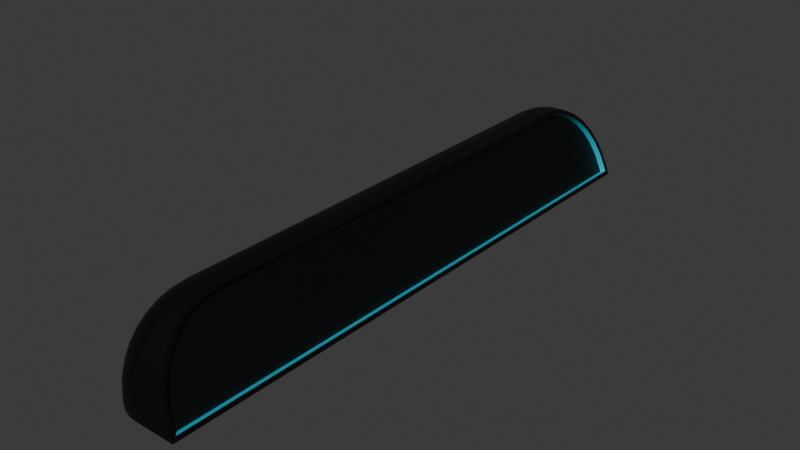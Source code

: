 # Source: time-stand.blend  (saved by Blender 4.5.90; exported with 4.5.12 LTS)
import bpy
from mathutils import Matrix  # noqa: F401  (used for matrix-valued properties, if any)

bpy.ops.wm.read_factory_settings(use_empty=True)
scene = bpy.context.scene
scene.name = 'Scene'

# ---- collections
col_collection = bpy.data.collections.new('Collection'); scene.collection.children.link(col_collection)

# ---- materials (node trees are filled in below, after node groups)
mat_backing = bpy.data.materials.new('backing')
mat_backing.alpha_threshold = 0.0
mat_backing.roughness = 0.5
mat_backing.line_color = (0.0, 0.0, 0.0, 1.0)
mat_edge_light = bpy.data.materials.new('edge-light')

# ---- node groups
ng_smooth_by_angle = bpy.data.node_groups.new('Smooth by Angle', 'GeometryNodeTree')
_s = ng_smooth_by_angle.interface.new_socket(name='Mesh', in_out='OUTPUT', socket_type='NodeSocketGeometry')
_s = ng_smooth_by_angle.interface.new_socket(name='Mesh', in_out='INPUT', socket_type='NodeSocketGeometry')
_s = ng_smooth_by_angle.interface.new_socket(name='Angle', in_out='INPUT', socket_type='NodeSocketFloat')
_s.subtype = 'ANGLE'
_s.default_value = 0.5236
_s.min_value = 0.0
_s.max_value = 3.142
_s.description = 'Maximum face angle for smooth edges'
_s = ng_smooth_by_angle.interface.new_socket(name='Ignore Sharpness', in_out='INPUT', socket_type='NodeSocketBool')
_s.force_non_field = True
ng_smooth_by_angle.description = 'Set the sharpness of mesh edges based on the angle between the neighboring faces'
ng_smooth_by_angle.is_modifier = True
_N = ng_smooth_by_angle.nodes; _L = ng_smooth_by_angle.links
n0 = _N.new('GeometryNodeSetShadeSmooth'); n0.name = 'Set Shade Smooth'; n0.location = (120, -80)
n0.domain = 'EDGE'
n1 = _N.new('GeometryNodeSetShadeSmooth'); n1.name = 'Set Shade Smooth.001'; n1.location = (300, -80)
n2 = _N.new('NodeGroupOutput'); n2.name = 'Group Output'; n2.location = (480, -80)
n3 = _N.new('GeometryNodeInputMeshEdgeAngle'); n3.name = 'Edge Angle'; n3.location = (-440, -240)
n4 = _N.new('NodeGroupInput'); n4.name = 'Group Input'; n4.location = (-80, -80)
n5 = _N.new('GeometryNodeInputEdgeSmooth'); n5.name = 'Is Edge Smooth'; n5.location = (-260, -120)
n6 = _N.new('GeometryNodeInputShadeSmooth'); n6.name = 'Is Shade Smooth'; n6.location = (-440, -397)
n7 = _N.new('FunctionNodeCompare'); n7.name = 'Compare'; n7.location = (-260, -260)
n7.operation = 'LESS_EQUAL'
n7.inputs[6].default_value = (0.0, 0.0, 0.0, 0.0)
n7.inputs[7].default_value = (0.0, 0.0, 0.0, 0.0)
n8 = _N.new('FunctionNodeBooleanMath'); n8.name = 'Boolean Math.001'; n8.location = (-80, -260)
n9 = _N.new('NodeGroupInput'); n9.name = 'Group Input.001'; n9.location = (-440, -329)
n10 = _N.new('NodeGroupInput'); n10.name = 'Group Input.002'; n10.location = (-259, -189)
n11 = _N.new('FunctionNodeBooleanMath'); n11.name = 'Boolean Math'; n11.location = (-80, -149)
n11.operation = 'OR'
n12 = _N.new('FunctionNodeBooleanMath'); n12.name = 'Boolean Math.002'; n12.location = (-260, -380)
n12.operation = 'OR'
n13 = _N.new('NodeGroupInput'); n13.name = 'Group Input.003'; n13.location = (-440, -460)
_L.new(n3.outputs[0], n7.inputs[0])
_L.new(n1.outputs[0], n2.inputs[0])
_L.new(n9.outputs[1], n7.inputs[1])
_L.new(n7.outputs[0], n8.inputs[0])
_L.new(n4.outputs[0], n0.inputs[0])
_L.new(n0.outputs[0], n1.inputs[0])
_L.new(n8.outputs[0], n0.inputs[2])
_L.new(n10.outputs[2], n11.inputs[1])
_L.new(n5.outputs[0], n11.inputs[0])
_L.new(n11.outputs[0], n0.inputs[1])
_L.new(n13.outputs[2], n12.inputs[1])
_L.new(n6.outputs[0], n12.inputs[0])
_L.new(n12.outputs[0], n8.inputs[1])
n2.is_active_output = True

# ---- material node trees
mat_backing.use_nodes = True; mat_backing.node_tree.nodes.clear()
_N = mat_backing.node_tree.nodes; _L = mat_backing.node_tree.links
n0 = _N.new('ShaderNodeOutputMaterial'); n0.name = 'Material Output'; n0.location = (200, 100)
n1 = _N.new('ShaderNodeBsdfPrincipled'); n1.name = 'Principled BSDF'; n1.location = (-200, 100)
n1.inputs[0].default_value = (0.0, 0.0, 0.0, 1.0)
n1.inputs[3].default_value = 1.45
_L.new(n1.outputs[0], n0.inputs[0])
n0.is_active_output = True
mat_edge_light.use_nodes = True; mat_edge_light.node_tree.nodes.clear()
_N = mat_edge_light.node_tree.nodes; _L = mat_edge_light.node_tree.links
n0 = _N.new('ShaderNodeBsdfPrincipled'); n0.name = 'Principled BSDF'; n0.location = (-200, 100)
n0.inputs[0].default_value = (0.0, 0.604, 0.8002, 1.0)
n1 = _N.new('ShaderNodeOutputMaterial'); n1.name = 'Material Output'; n1.location = (200, 100)
_L.new(n0.outputs[0], n1.inputs[0])
n1.is_active_output = True

# ---- world
world_world = bpy.data.worlds.new('World'); scene.world = world_world
world_world.use_nodes = True; world_world.node_tree.nodes.clear()
_N = world_world.node_tree.nodes; _L = world_world.node_tree.links
n0 = _N.new('ShaderNodeOutputWorld'); n0.name = 'World Output'; n0.location = (200, 100)
n1 = _N.new('ShaderNodeBackground'); n1.name = 'Background'; n1.location = (-200, 100)
n1.inputs[0].default_value = (0.05088, 0.05088, 0.05088, 1.0)
_L.new(n1.outputs[0], n0.inputs[0])
n0.is_active_output = True
world_world.color = (0.05088, 0.05088, 0.05088)
world_world.sun_shadow_jitter_overblur = 0.0

# ---- meshes
me_plane = bpy.data.meshes.new('Plane')
me_plane.from_pydata([(-0.4191, -2.339, 0.0), (0.4031, -2.294, 0.0415), (0.4031, 2.993, 0.0415), (0.1038, -2.294, 0.8189), (0.3875, 2.993, 0.08211), (0.1038, 2.259, 0.8189), (0.3313, 2.978, 0.2279), (0.2781, 2.937, 0.3661), (0.2291, 2.869, 0.4933), (0.1863, 2.777, 0.6045), (0.1512, 2.666, 0.6956), (0.1252, 2.54, 0.7631), (0.1092, 2.403, 0.8047), (0.4191, -2.339, 0.0), (0.4191, 3.037, 0.0), (0.08778, -2.339, 0.8604), (0.3284, 3.022, 0.2355), (0.3867, 3.037, 0.08402), (0.2723, 2.978, 0.3811), (0.2206, 2.906, 0.5153), (0.1753, 2.81, 0.633), (0.1382, 2.692, 0.7295), (0.1105, 2.558, 0.8013), (0.09352, 2.412, 0.8455), (0.08778, 2.261, 0.8604), (0.3428, -2.294, 0.01827), (0.3428, 2.993, 0.01827), (0.04344, -2.294, 0.7957), (0.271, 2.978, 0.2046), (0.3272, 2.993, 0.05889), (0.2178, 2.937, 0.3428), (0.1688, 2.869, 0.47), (0.126, 2.777, 0.5813), (0.09091, 2.666, 0.6724), (0.06491, 2.54, 0.7399), (0.04892, 2.403, 0.7814), (0.04344, 2.259, 0.7957), (-0.4191, 2.618, 0.0), (-0.0001501, 3.037, 0.0), (-0.411, 2.7, 0.0), (-0.3872, 2.779, 0.0), (-0.3485, 2.851, 0.0), (-0.2964, 2.915, 0.0), (-0.2329, 2.967, 0.0), (-0.1605, 3.005, 0.0), (-0.08188, 3.029, 0.0), (-0.0001501, -2.339, 0.8604), (-0.4191, -2.339, 0.4414), (-0.08188, -2.339, 0.8523), (-0.1605, -2.339, 0.8285), (-0.2329, -2.339, 0.7898), (-0.2964, -2.339, 0.7377), (-0.3485, -2.339, 0.6742), (-0.3872, -2.339, 0.6018), (-0.411, -2.339, 0.5232), (-0.4191, 2.24, 0.4414), (-0.0001501, 2.261, 0.8604), (-0.411, 2.244, 0.5232), (-0.3872, 2.248, 0.6018), (-0.3485, 2.252, 0.6742), (-0.2964, 2.255, 0.7377), (-0.2329, 2.257, 0.7898), (-0.1605, 2.259, 0.8285), (-0.08188, 2.26, 0.8523), (-0.4191, 2.618, 0.06343), (-0.0001501, 3.037, 0.08402), (-0.411, 2.7, 0.06745), (-0.3872, 2.779, 0.07131), (-0.3485, 2.851, 0.07487), (-0.2964, 2.915, 0.07799), (-0.2329, 2.967, 0.08055), (-0.1605, 3.005, 0.08245), (-0.08188, 3.029, 0.08362), (-0.4191, 2.33, 0.4326), (-0.0001501, 2.412, 0.8455), (-0.411, 2.346, 0.5131), (-0.3872, 2.362, 0.5906), (-0.3485, 2.376, 0.662), (-0.2964, 2.388, 0.7245), (-0.2329, 2.399, 0.7759), (-0.1605, 2.406, 0.814), (-0.08188, 2.411, 0.8375), (-0.4191, 2.397, 0.4124), (-0.0001501, 2.558, 0.8013), (-0.411, 2.428, 0.4882), (-0.3872, 2.459, 0.5612), (-0.3485, 2.486, 0.6284), (-0.2964, 2.511, 0.6874), (-0.2329, 2.531, 0.7357), (-0.1605, 2.546, 0.7717), (-0.08188, 2.555, 0.7938), (-0.4191, 2.458, 0.3795), (-0.0001501, 2.692, 0.7295), (-0.411, 2.504, 0.4478), (-0.3872, 2.548, 0.5135), (-0.3485, 2.588, 0.574), (-0.2964, 2.624, 0.627), (-0.2329, 2.653, 0.6706), (-0.1605, 2.674, 0.7029), (-0.08188, 2.688, 0.7228), (-0.4191, 2.512, 0.3353), (-0.0001501, 2.81, 0.633), (-0.411, 2.57, 0.3934), (-0.3872, 2.626, 0.4492), (-0.3485, 2.678, 0.5007), (-0.2964, 2.723, 0.5458), (-0.2329, 2.76, 0.5828), (-0.1605, 2.787, 0.6103), (-0.08188, 2.804, 0.6273), (-0.4191, 2.556, 0.2815), (-0.0001501, 2.906, 0.5153), (-0.411, 2.625, 0.3271), (-0.3872, 2.69, 0.371), (-0.3485, 2.751, 0.4114), (-0.2964, 2.804, 0.4468), (-0.2329, 2.847, 0.4759), (-0.1605, 2.88, 0.4975), (-0.08188, 2.9, 0.5108), (-0.4191, 2.589, 0.22), (-0.0001501, 2.978, 0.3811), (-0.411, 2.665, 0.2514), (-0.3872, 2.738, 0.2817), (-0.3485, 2.805, 0.3095), (-0.2964, 2.864, 0.3339), (-0.2329, 2.913, 0.354), (-0.1605, 2.949, 0.3689), (-0.08188, 2.971, 0.378), (-0.4191, 2.609, 0.1534), (-0.0001501, 3.022, 0.2355), (-0.411, 2.69, 0.1694), (-0.3872, 2.767, 0.1848), (-0.3485, 2.839, 0.199), (-0.2964, 2.901, 0.2114), (-0.2329, 2.953, 0.2216), (-0.1605, 2.991, 0.2292), (-0.08188, 3.014, 0.2339)], [], [(2, 4, 29, 26), (2, 1, 13, 14), (1, 3, 15, 13), (6, 4, 17, 16), (7, 6, 16, 18), (8, 7, 18, 19), (9, 8, 19, 20), (10, 9, 20, 21), (11, 10, 21, 22), (12, 11, 22, 23), (5, 12, 23, 24), (3, 5, 24, 15), (4, 2, 14, 17), (29, 28, 30, 31, 32, 33, 34, 35, 36, 27, 25, 26), (3, 1, 25, 27), (11, 12, 35, 34), (8, 9, 32, 31), (4, 6, 28, 29), (12, 5, 36, 35), (9, 10, 33, 32), (6, 7, 30, 28), (5, 3, 27, 36), (1, 2, 26, 25), (10, 11, 34, 33), (7, 8, 31, 30), (64, 127, 129, 66), (66, 129, 130, 67), (67, 130, 131, 68), (68, 131, 132, 69), (69, 132, 133, 70), (70, 133, 134, 71), (71, 134, 135, 72), (72, 135, 128, 65), (127, 118, 120, 129), (129, 120, 121, 130), (130, 121, 122, 131), (131, 122, 123, 132), (132, 123, 124, 133), (133, 124, 125, 134), (134, 125, 126, 135), (135, 126, 119, 128), (118, 109, 111, 120), (120, 111, 112, 121), (121, 112, 113, 122), (122, 113, 114, 123), (123, 114, 115, 124), (124, 115, 116, 125), (125, 116, 117, 126), (126, 117, 110, 119), (109, 100, 102, 111), (111, 102, 103, 112), (112, 103, 104, 113), (113, 104, 105, 114), (114, 105, 106, 115), (115, 106, 107, 116), (116, 107, 108, 117), (117, 108, 101, 110), (100, 91, 93, 102), (102, 93, 94, 103), (103, 94, 95, 104), (104, 95, 96, 105), (105, 96, 97, 106), (106, 97, 98, 107), (107, 98, 99, 108), (108, 99, 92, 101), (91, 82, 84, 93), (93, 84, 85, 94), (94, 85, 86, 95), (95, 86, 87, 96), (96, 87, 88, 97), (97, 88, 89, 98), (98, 89, 90, 99), (99, 90, 83, 92), (82, 73, 75, 84), (84, 75, 76, 85), (85, 76, 77, 86), (86, 77, 78, 87), (87, 78, 79, 88), (88, 79, 80, 89), (89, 80, 81, 90), (90, 81, 74, 83), (73, 55, 57, 75), (75, 57, 58, 76), (76, 58, 59, 77), (77, 59, 60, 78), (78, 60, 61, 79), (79, 61, 62, 80), (80, 62, 63, 81), (81, 63, 56, 74), (65, 38, 45, 72), (72, 45, 44, 71), (71, 44, 43, 70), (70, 43, 42, 69), (69, 42, 41, 68), (68, 41, 40, 67), (67, 40, 39, 66), (66, 39, 37, 64), (46, 56, 63, 48), (48, 63, 62, 49), (49, 62, 61, 50), (50, 61, 60, 51), (51, 60, 59, 52), (52, 59, 58, 53), (53, 58, 57, 54), (54, 57, 55, 47), (37, 0, 47, 55, 73, 82, 91, 100, 109, 118, 127, 64), (0, 37, 39, 40, 41, 42, 43, 44, 45, 38, 14, 13), (14, 38, 65, 17), (46, 15, 24, 56), (0, 13, 15, 46, 48, 49, 50, 51, 52, 53, 54, 47), (23, 74, 56, 24), (17, 65, 128, 16), (22, 83, 74, 23), (21, 92, 83, 22), (20, 101, 92, 21), (19, 110, 101, 20), (18, 119, 110, 19), (16, 128, 119, 18)])
me_plane.polygons.foreach_set('use_smooth', [True] * 118)
me_plane.polygons.foreach_set('material_index', [1, 0, 0, 0, 0, 0, 0, 0, 0, 0, 0, 0, 0, 0, 1, 1, 1, 1, 1, 1, 1, 1, 1, 1, 1, 0, 0, 0, 0, 0, 0, 0, 0, 0, 0, 0, 0, 0, 0, 0, 0, 0, 0, 0, 0, 0, 0, 0, 0, 0, 0, 0, 0, 0, 0, 0, 0, 0, 0, 0, 0, 0, 0, 0, 0, 0, 0, 0, 0, 0, 0, 0, 0, 0, 0, 0, 0, 0, 0, 0, 0, 0, 0, 0, 0, 0, 0, 0, 0, 0, 0, 0, 0, 0, 0, 0, 0, 0, 0, 0, 0, 0, 0, 0, 0, 0, 0, 0, 0, 0, 0, 0, 0, 0, 0, 0, 0, 0])
_uv = me_plane.uv_layers.new(name='UVMap')
_uv.uv.foreach_set('vector', [1.0, 0.9917, 1.0, 0.9918, 1.0, 0.9918, 1.0, 0.9917, 1.0, 0.9917, 1.0, 0.008272, 1.0, 0.0, 1.0, 1.0, 1.0, 0.008272, 1.0, 0.008272, 1.0, 0.0, 1.0, 0.0, 1.0, 0.9892, 1.0, 0.9918, 1.0, 1.0, 1.0, 0.9974, 1.0, 0.9817, 1.0, 0.9892, 1.0, 0.9974, 1.0, 0.9895, 1.0, 0.9695, 1.0, 0.9817, 1.0, 0.9895, 1.0, 0.9766, 1.0, 0.9528, 1.0, 0.9695, 1.0, 0.9766, 1.0, 0.9592, 1.003, 0.9312, 1.0, 0.9528, 1.0, 0.9592, 1.003, 0.9358, 1.001, 0.9075, 1.003, 0.9312, 1.003, 0.9358, 1.001, 0.9109, 1.0, 0.882, 1.001, 0.9075, 1.001, 0.9109, 1.0, 0.8838, 1.0, 0.8552, 1.0, 0.882, 1.0, 0.8838, 1.0, 0.8556, 1.0, 0.008272, 1.0, 0.8552, 1.0, 0.8556, 1.0, 0.0, 1.0, 0.9918, 1.0, 0.9917, 1.0, 1.0, 1.0, 1.0, 1.0, 0.9918, 1.0, 0.9892, 1.0, 0.9817, 1.0, 0.9695, 1.0, 0.9528, 1.003, 0.9312, 1.001, 0.9075, 1.0, 0.882, 1.0, 0.8552, 1.0, 0.008272, 1.0, 0.008272, 1.0, 0.9917, 1.0, 0.008272, 1.0, 0.008272, 1.0, 0.008272, 1.0, 0.008272, 1.001, 0.9075, 1.0, 0.882, 1.0, 0.882, 1.001, 0.9075, 1.0, 0.9695, 1.0, 0.9528, 1.0, 0.9528, 1.0, 0.9695, 1.0, 0.9918, 1.0, 0.9892, 1.0, 0.9892, 1.0, 0.9918, 1.0, 0.882, 1.0, 0.8552, 1.0, 0.8552, 1.0, 0.882, 1.0, 0.9528, 1.003, 0.9312, 1.003, 0.9312, 1.0, 0.9528, 1.0, 0.9892, 1.0, 0.9817, 1.0, 0.9817, 1.0, 0.9892, 1.0, 0.8552, 1.0, 0.008272, 1.0, 0.008272, 1.0, 0.8552, 1.0, 0.008272, 1.0, 0.9917, 1.0, 0.9917, 1.0, 0.008272, 1.003, 0.9312, 1.001, 0.9075, 1.001, 0.9075, 1.003, 0.9312, 1.0, 0.9817, 1.0, 0.9695, 1.0, 0.9695, 1.0, 0.9817, 0.0, 0.9221, 0.0, 0.9205, 0.0, 0.9356, 0.0, 0.9373, 0.0, 0.9373, 0.0, 0.9356, 0.0, 0.95, 0.0, 0.9519, 0.0, 0.9519, 0.0, 0.95, 0.0, 0.9633, 0.0, 0.9654, 0.0, 0.9654, 0.0, 0.9633, 0.0, 0.9972, 0.0, 0.9999, 0.0, 0.9999, 0.0, 0.9972, 0.2491, 0.9972, 0.2312, 1.0, 0.2312, 1.0, 0.2491, 0.9972, 0.346, 0.9973, 0.321, 1.0, 0.321, 1.0, 0.346, 0.9973, 0.4511, 0.9973, 0.4185, 1.0, 0.4185, 1.0, 0.4511, 0.9973, 0.5605, 0.9974, 0.5199, 1.0, 0.0, 0.9205, 0.0, 0.9168, 0.0, 0.931, 0.0, 0.9356, 0.0, 0.9356, 0.0, 0.931, 0.0, 0.9446, 0.0, 0.95, 0.0, 0.95, 0.0, 0.9446, 0.0, 0.9572, 0.0, 0.9633, 0.0, 0.9633, 0.0, 0.9572, 0.0, 0.9893, 0.0, 0.9972, 0.0, 0.9972, 0.0, 0.9893, 0.2693, 0.9894, 0.2491, 0.9972, 0.2491, 0.9972, 0.2693, 0.9894, 0.3741, 0.9894, 0.346, 0.9973, 0.346, 0.9973, 0.3741, 0.9894, 0.4877, 0.9895, 0.4511, 0.9973, 0.4511, 0.9973, 0.4877, 0.9895, 0.6059, 0.9895, 0.5605, 0.9974, 0.0, 0.9168, 0.0, 0.9108, 0.0, 0.9236, 0.0, 0.931, 0.0, 0.931, 0.0, 0.9236, 0.0, 0.9359, 0.0, 0.9446, 0.0, 0.9446, 0.0, 0.9359, 0.0, 0.9473, 0.0, 0.9572, 0.0, 0.9572, 0.0, 0.9473, 0.0, 0.9765, 0.0, 0.9893, 0.0, 0.9893, 0.0, 0.9765, 0.291, 0.9766, 0.2693, 0.9894, 0.2693, 0.9894, 0.291, 0.9766, 0.4043, 0.9766, 0.3741, 0.9894, 0.3741, 0.9894, 0.4043, 0.9766, 0.5271, 0.9766, 0.4877, 0.9895, 0.4877, 0.9895, 0.5271, 0.9766, 0.6549, 0.9766, 0.6059, 0.9895, 0.0, 0.9108, 0.0, 0.9026, 0.0, 0.9134, 0.0, 0.9236, 0.0, 0.9236, 0.0, 0.9134, 0.0, 0.9239, 0.0, 0.9359, 0.0, 0.9359, 0.0, 0.9239, 0.0, 0.9337, 0.0, 0.9473, 0.0, 0.9473, 0.0, 0.9337, 0.0, 0.9591, 0.0, 0.9765, 0.0, 0.9765, 0.0, 0.9591, 0.3132, 0.9592, 0.291, 0.9766, 0.291, 0.9766, 0.3132, 0.9592, 0.4351, 0.9592, 0.4043, 0.9766, 0.4043, 0.9766, 0.4351, 0.9592, 0.5673, 0.9593, 0.5271, 0.9766, 0.5271, 0.9766, 0.5673, 0.9593, 0.7048, 0.9593, 0.6549, 0.9766, 0.0, 0.9026, 0.0, 0.8925, 0.0, 0.9011, 0.0, 0.9134, 0.0, 0.9134, 0.0, 0.9011, 0.0, 0.9093, 0.0, 0.9239, 0.0, 0.9239, 0.0, 0.9093, 0.0, 0.9168, 0.0, 0.9337, 0.0, 0.9337, 0.0, 0.9168, 0.0, 0.9358, 0.0, 0.9591, 0.0, 0.9591, 0.0, 0.9358, 0.3351, 0.9358, 0.3132, 0.9592, 0.3132, 0.9592, 0.3351, 0.9358, 0.4656, 0.9358, 0.4351, 0.9592, 0.4351, 0.9592, 0.4656, 0.9358, 0.6072, 0.9358, 0.5673, 0.9593, 0.5673, 0.9593, 0.6072, 0.9358, 0.7544, 0.9358, 0.7048, 0.9593, 0.0, 0.8925, 0.0, 0.8811, 0.0, 0.8869, 0.0, 0.9011, 0.0, 0.9011, 0.0, 0.8869, 0.0, 0.8925, 0.0, 0.9093, 0.0, 0.9093, 0.0, 0.8925, 0.0, 0.8977, 0.0, 0.9168, 0.0, 0.9168, 0.0, 0.8977, 0.0, 0.9108, 0.0, 0.9358, 0.0, 0.9358, 0.0, 0.9108, 0.3519, 0.9108, 0.3351, 0.9358, 0.3351, 0.9358, 0.3519, 0.9108, 0.4889, 0.9108, 0.4656, 0.9358, 0.4656, 0.9358, 0.4889, 0.9108, 0.6376, 0.9108, 0.6072, 0.9358, 0.6072, 0.9358, 0.6376, 0.9108, 0.7922, 0.9109, 0.7544, 0.9358, 0.0, 0.8811, 0.0, 0.8686, 0.0, 0.8716, 0.0, 0.8869, 0.0, 0.8869, 0.0, 0.8716, 0.0, 0.8745, 0.0, 0.8925, 0.0, 0.8925, 0.0, 0.8745, 0.0, 0.8771, 0.0, 0.8977, 0.0, 0.8977, 0.0, 0.8771, 0.0, 0.8837, 0.0, 0.9108, 0.0, 0.9108, 0.0, 0.8837, 0.3632, 0.8837, 0.3519, 0.9108, 0.3519, 0.9108, 0.3632, 0.8837, 0.5046, 0.8837, 0.4889, 0.9108, 0.4889, 0.9108, 0.5046, 0.8837, 0.658, 0.8838, 0.6376, 0.9108, 0.6376, 0.9108, 0.658, 0.8838, 0.8176, 0.8838, 0.7922, 0.9109, 0.0, 0.8686, 0.0, 0.8519, 0.0, 0.8526, 0.0, 0.8716, 0.0, 0.8716, 0.0, 0.8526, 0.0, 0.8533, 0.0, 0.8745, 0.0, 0.8745, 0.0, 0.8533, 0.0, 0.8539, 0.0, 0.8771, 0.0, 0.8771, 0.0, 0.8539, 0.0, 0.8545, 0.0, 0.8837, 0.0, 0.8837, 0.0, 0.8545, 0.3673, 0.855, 0.3632, 0.8837, 0.3632, 0.8837, 0.3673, 0.855, 0.5102, 0.8553, 0.5046, 0.8837, 0.5046, 0.8837, 0.5102, 0.8553, 0.6653, 0.8555, 0.658, 0.8838, 0.658, 0.8838, 0.6653, 0.8555, 0.8265, 0.8556, 0.8176, 0.8838, 0.5199, 1.0, 0.4998, 1.0, 0.4023, 0.9985, 0.4185, 1.0, 0.4185, 1.0, 0.4023, 0.9985, 0.3085, 0.9941, 0.321, 1.0, 0.321, 1.0, 0.3085, 0.9941, 0.2221, 0.9869, 0.2312, 1.0, 0.2312, 1.0, 0.2221, 0.9869, 0.146, 0.9772, 0.0, 0.9999, 0.0, 0.9999, 0.146, 0.9772, 0.084, 0.9654, 0.0, 0.9654, 0.0, 0.9654, 0.084, 0.9654, 0.03795, 0.9519, 0.0, 0.9519, 0.0, 0.9519, 0.03795, 0.9519, 0.00958, 0.9373, 0.0, 0.9373, 0.0, 0.9373, 0.00958, 0.9373, 0.0, 0.9221, 0.0, 0.9221, 0.8265, 0.0, 0.8265, 0.8556, 0.6653, 0.8555, 0.6641, 0.0, 0.6641, 0.0, 0.6653, 0.8555, 0.5102, 0.8553, 0.506, 0.0, 0.506, 0.0, 0.5102, 0.8553, 0.3673, 0.855, 0.3595, 0.0, 0.3595, 0.0, 0.3673, 0.855, 0.0, 0.8545, 0.09125, 0.0, 0.09125, 0.0, 0.0, 0.8545, 0.0, 0.8539, 0.04994, 0.0, 0.04994, 0.0, 0.0, 0.8539, 0.0, 0.8533, 0.02168, 0.0, 0.02168, 0.0, 0.0, 0.8533, 0.0, 0.8526, 0.005305, 0.0, 0.005305, 0.0, 0.0, 0.8526, 0.0, 0.8519, 0.0, 0.0, 0.0, 0.9221, 0.0, 0.0, 0.0, 0.0, 0.0, 0.8519, 0.0, 0.8686, 0.0, 0.8811, 0.0, 0.8925, 0.0, 0.9026, 0.0, 0.9108, 0.0, 0.9168, 0.0, 0.9205, 0.0, 0.9221, 0.0, 0.0, 0.0, 0.9221, 0.00958, 0.9373, 0.03795, 0.9519, 0.084, 0.9654, 0.146, 0.9772, 0.2221, 0.9869, 0.3085, 0.9941, 0.4023, 0.9985, 0.4998, 1.0, 1.0, 1.0, 1.0, 0.0, 1.0, 1.0, 0.4998, 1.0, 0.5199, 1.0, 1.0, 1.0, 0.8265, 0.0, 1.0, 0.0, 1.0, 0.8556, 0.8265, 0.8556, 0.0, 0.0, 1.0, 0.0, 1.0, 0.0, 0.8265, 0.0, 0.6641, 0.0, 0.506, 0.0, 0.3595, 0.0, 0.09125, 0.0, 0.04994, 0.0, 0.02168, 0.0, 0.005305, 0.0, 0.0, 0.0, 1.0, 0.8838, 0.8176, 0.8838, 0.8265, 0.8556, 1.0, 0.8556, 1.0, 1.0, 0.5199, 1.0, 0.5605, 0.9974, 1.0, 0.9974, 1.001, 0.9109, 0.7922, 0.9109, 0.8176, 0.8838, 1.0, 0.8838, 1.003, 0.9358, 0.7544, 0.9358, 0.7922, 0.9109, 1.001, 0.9109, 1.0, 0.9592, 0.7048, 0.9593, 0.7544, 0.9358, 1.003, 0.9358, 1.0, 0.9766, 0.6549, 0.9766, 0.7048, 0.9593, 1.0, 0.9592, 1.0, 0.9895, 0.6059, 0.9895, 0.6549, 0.9766, 1.0, 0.9766, 1.0, 0.9974, 0.5605, 0.9974, 0.6059, 0.9895, 1.0, 0.9895])
me_plane.materials.append(mat_backing)
me_plane.materials.append(mat_edge_light)
me_plane.update()

# ---- objects
ob_time_stand = bpy.data.objects.new('time-stand', me_plane)

# ---- transforms, parenting, visibility, modifiers, constraints
ob_time_stand.location = (0.0, 0.0, 0.0)
_m = ob_time_stand.modifiers.new('Mirror', 'MIRROR')
_m.use_axis = (False, True, False)
_m.use_bisect_axis = (False, True, False)
_m = ob_time_stand.modifiers.new('Smooth by Angle', 'NODES')
_m.node_group = ng_smooth_by_angle
_m.use_pin_to_last = True
_m.show_group_selector = False

# ---- collection membership
col_collection.objects.link(ob_time_stand)

# ---- scene / render settings (as saved in the file)
scene.frame_start = 1; scene.frame_end = 250; scene.frame_set(1)
scene.render.engine = 'BLENDER_EEVEE_NEXT'
bpy.context.view_layer.update()

# ---- added for rendering (the .blend has no active camera and no usable light): camera, sun
cam_auto = bpy.data.cameras.new('AutoCamera')
cam_auto.lens = 50.0
cam_auto.sensor_width = 36.0
cam_auto.clip_end = 1000.0
ob_auto_camera = bpy.data.objects.new('AutoCamera', cam_auto)
scene.collection.objects.link(ob_auto_camera)
ob_auto_camera.location = (5.72912, -6.87494, 5.01349)
ob_auto_camera.rotation_euler = (1.09748, -7.21219e-08, 0.694738)
scene.camera = ob_auto_camera
light_auto_sun = bpy.data.lights.new('AutoSun', 'SUN')
light_auto_sun.energy = 3.0
light_auto_sun.angle = 0.0523599
ob_auto_sun = bpy.data.objects.new('AutoSun', light_auto_sun)
scene.collection.objects.link(ob_auto_sun)
ob_auto_sun.rotation_euler = (0.872665, 0.174533, 0.523599)
bpy.context.view_layer.update()
